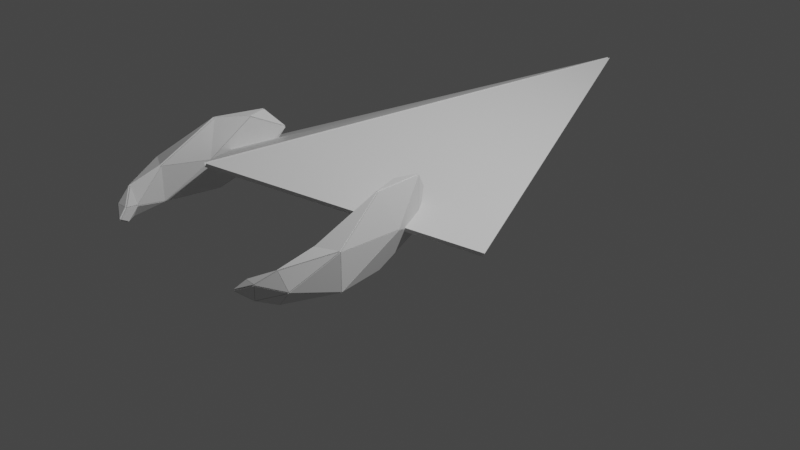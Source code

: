 # Source: Ground_Phos.blend  (saved by Blender 2.80.75; exported with 4.5.12 LTS)
import bpy
from mathutils import Matrix  # noqa: F401  (used for matrix-valued properties, if any)

bpy.ops.wm.read_factory_settings(use_empty=True)
scene = bpy.context.scene
scene.name = 'Scene'

# ---- collections
col_collection = bpy.data.collections.new('Collection'); scene.collection.children.link(col_collection)

# ---- materials (node trees are filled in below, after node groups)
mat_material = bpy.data.materials.new('Material')
mat_material.alpha_threshold = 0.0
mat_material.use_transparent_shadow = False
mat_material.line_color = (0.0, 0.0, 0.0, 1.0)

# ---- material node trees
mat_material.use_nodes = True; mat_material.node_tree.nodes.clear()
_N = mat_material.node_tree.nodes; _L = mat_material.node_tree.links
n0 = _N.new('ShaderNodeOutputMaterial'); n0.name = 'Material Output'; n0.location = (300, 300)
n1 = _N.new('ShaderNodeBsdfPrincipled'); n1.name = 'Principled BSDF'; n1.location = (10, 300)
n1.distribution = 'GGX'
n1.subsurface_method = 'BURLEY'
n1.inputs[2].default_value = 0.4
n1.inputs[3].default_value = 1.45
n1.inputs[27].default_value = (0.0, 0.0, 0.0, 1.0)
n1.inputs[28].default_value = 1.0
_L.new(n1.outputs[0], n0.inputs[0])
n0.is_active_output = True

# ---- world
world_world = bpy.data.worlds.new('World'); scene.world = world_world
world_world.use_nodes = True; world_world.node_tree.nodes.clear()
_N = world_world.node_tree.nodes; _L = world_world.node_tree.links
n0 = _N.new('ShaderNodeOutputWorld'); n0.name = 'World Output'; n0.location = (300, 300)
n1 = _N.new('ShaderNodeBackground'); n1.name = 'Background'; n1.location = (10, 300)
n1.inputs[0].default_value = (0.05088, 0.05088, 0.05088, 1.0)
_L.new(n1.outputs[0], n0.inputs[0])
n0.is_active_output = True
world_world.color = (0.05088, 0.05088, 0.05088)
world_world.use_sun_shadow = False
world_world.sun_shadow_jitter_overblur = 0.0

# ---- cameras
cam_camera = bpy.data.cameras.new('Camera')
cam_camera.clip_end = 100.0
cam_camera.ortho_scale = 7.314

# ---- lights
light_light = bpy.data.lights.new('Light', 'POINT')
light_light.transmission_factor = 0.0
light_light.energy = 1000.0
light_light.shadow_soft_size = 0.1
light_light.shadow_maximum_resolution = 0.006
light_light.use_absolute_resolution = True

# ---- meshes
me_cube = bpy.data.meshes.new('Cube')
me_cube.from_pydata([(-1.811, 1.0, 2.384e-07), (-1.811, 1.0, 2.0), (-1.811, -1.0, 2.384e-07), (-1.811, -1.0, 2.0), (1.811, 1.0, 0.0), (1.811, 1.0, 2.0), (1.811, -1.0, 0.0), (1.811, -1.0, 2.0), (-0.8407, 1.701, 1.841), (0.8407, 1.701, 1.841), (-0.8407, 1.701, 0.1593), (0.8407, 1.701, 0.1593), (-1.014, 2.114, 2.014), (1.014, 2.114, 2.014), (-1.014, 2.114, -0.01433), (1.014, 2.114, -0.01433), (0.3407, 3.771, 2.393), (1.393, 3.771, 0.6593), (-1.393, 3.771, 1.341), (-0.3407, 3.771, -0.3934), (0.4206, -2.563, 1.421), (0.4206, -2.563, 0.5794), (-0.4206, -2.563, 0.5794), (-0.4206, -2.563, 1.421)], [], [(0, 4, 6, 2), (6, 7, 20, 21), (7, 6, 4, 5), (5, 1, 3, 7), (1, 0, 2, 3), (1, 5, 9, 8), (8, 9, 13, 12), (4, 0, 10, 11), (0, 1, 8, 10), (5, 4, 11, 9), (15, 14, 18, 19), (11, 10, 14, 15), (10, 8, 12, 14), (9, 11, 15, 13), (17, 19, 18, 16), (14, 12, 16, 18), (13, 15, 19, 17), (12, 13, 17, 16), (23, 22, 21, 20), (7, 3, 23, 20), (2, 6, 21, 22), (3, 2, 22, 23)])
_uv = me_cube.uv_layers.new(name='UVMap')
_uv.uv.foreach_set('vector', [0.375, 0.0, 0.625, 0.0, 0.625, 0.25, 0.375, 0.25, 0.625, 0.5, 0.375, 0.5, 0.375, 0.5, 0.625, 0.5, 0.375, 0.5, 0.625, 0.5, 0.625, 0.75, 0.375, 0.75, 0.375, 0.75, 0.625, 0.75, 0.625, 1.0, 0.375, 1.0, 0.125, 0.5, 0.375, 0.5, 0.375, 0.75, 0.125, 0.75, 0.625, 0.75, 0.375, 0.75, 0.375, 0.75, 0.625, 0.75, 0.625, 0.75, 0.375, 0.75, 0.375, 0.75, 0.625, 0.75, 0.625, 0.0, 0.375, 0.0, 0.375, 0.0, 0.625, 0.0, 0.375, 0.5, 0.125, 0.5, 0.125, 0.5, 0.375, 0.5, 0.375, 0.75, 0.625, 0.75, 0.625, 0.75, 0.375, 0.75, 0.625, 0.0, 0.375, 0.0, 0.375, 0.0, 0.625, 0.0, 0.625, 0.0, 0.375, 0.0, 0.375, 0.0, 0.625, 0.0, 0.375, 0.5, 0.125, 0.5, 0.125, 0.5, 0.375, 0.5, 0.375, 0.75, 0.625, 0.75, 0.625, 0.75, 0.375, 0.75, 0.625, 0.5, 0.875, 0.5, 0.875, 0.75, 0.625, 0.75, 0.375, 0.5, 0.125, 0.5, 0.125, 0.5, 0.375, 0.5, 0.375, 0.75, 0.625, 0.75, 0.625, 0.75, 0.375, 0.75, 0.625, 0.75, 0.375, 0.75, 0.375, 0.75, 0.625, 0.75, 0.375, 0.25, 0.625, 0.25, 0.625, 0.5, 0.375, 0.5, 0.375, 1.0, 0.625, 1.0, 0.625, 1.0, 0.375, 1.0, 0.375, 0.25, 0.625, 0.25, 0.625, 0.25, 0.375, 0.25, 0.125, 0.75, 0.375, 0.75, 0.375, 0.75, 0.125, 0.75])
me_cube.materials.append(mat_material)
me_cube.use_remesh_preserve_volume = False
me_cube.use_remesh_preserve_attributes = False
me_cube.use_mirror_vertex_groups = False
me_cube.update()
me_cube_001 = bpy.data.meshes.new('Cube.001')
me_cube_001.from_pydata([(-1.201, -2.175, 0.365), (-1.201, -2.175, 0.8126), (-1.615, -2.094, 0.365), (-1.615, -2.094, 0.8126), (-0.9475, -0.8195, 0.2933), (-0.9475, -0.8195, 1.552), (-0.9475, -0.2153, 0.2933), (-0.9475, -0.2153, 1.552), (-0.8815, -2.687, 0.4722), (-0.7662, -2.626, 0.4722), (-0.7662, -2.626, 0.6446), (-0.8815, -2.687, 0.6446)], [], [(3, 2, 8, 11), (2, 3, 7, 6), (6, 7, 5, 4), (4, 5, 1, 0), (2, 6, 4, 0), (7, 3, 1, 5), (9, 10, 11, 8), (0, 1, 10, 9), (1, 3, 11, 10), (2, 0, 9, 8)])
_uv = me_cube_001.uv_layers.new(name='UVMap')
_uv.uv.foreach_set('vector', [0.625, 0.25, 0.375, 0.25, 0.375, 0.25, 0.625, 0.25, 0.375, 0.25, 0.625, 0.25, 0.625, 0.5, 0.375, 0.5, 0.375, 0.5, 0.625, 0.5, 0.625, 0.75, 0.375, 0.75, 0.375, 0.75, 0.625, 0.75, 0.625, 1.0, 0.375, 1.0, 0.125, 0.5, 0.375, 0.5, 0.375, 0.75, 0.125, 0.75, 0.625, 0.5, 0.875, 0.5, 0.875, 0.75, 0.625, 0.75, 0.375, 0.0, 0.625, 0.0, 0.625, 0.25, 0.375, 0.25, 0.375, 1.0, 0.625, 1.0, 0.625, 1.0, 0.375, 1.0, 0.875, 0.75, 0.875, 0.5, 0.875, 0.5, 0.875, 0.75, 0.125, 0.5, 0.125, 0.75, 0.125, 0.75, 0.125, 0.5])
me_cube_001.use_remesh_preserve_volume = False
me_cube_001.use_remesh_preserve_attributes = False
me_cube_001.use_mirror_vertex_groups = False
me_cube_001.update()

# ---- objects
ob_cube = bpy.data.objects.new('Cube', me_cube)
ob_light = bpy.data.objects.new('Light', light_light)
ob_camera = bpy.data.objects.new('Camera', cam_camera)
ob_cube_001 = bpy.data.objects.new('Cube.001', me_cube_001)

# ---- transforms, parenting, visibility, modifiers, constraints
ob_cube.location = (0.0, 0.0, 0.0)
ob_cube.lock_rotations_4d = False
ob_cube.empty_display_type = 'ARROWS'
ob_cube.lineart.crease_threshold = 0.0
_m = ob_cube.modifiers.new('Subdivision', 'SUBSURF')
_m.uv_smooth = 'PRESERVE_CORNERS'
_m.quality = 1
_m.levels = 3
_m.show_only_control_edges = False
_m = ob_cube.modifiers.new('Decimate', 'DECIMATE')
_m.ratio = 0.005545
_m.iterations = 29
_m = ob_cube.modifiers.new('Triangulate', 'TRIANGULATE')
_m = ob_cube.modifiers.new('Mirror', 'MIRROR')
_m.use_bisect_axis = (True, False, False)
_m = ob_cube.modifiers.new('EdgeSplit', 'EDGE_SPLIT')
_m.split_angle = 0.1222
_m = ob_cube.modifiers.new('Solidify', 'SOLIDIFY')
_m.thickness = -0.04
_m.nonmanifold_thickness_mode = 'FIXED'
_m.nonmanifold_merge_threshold = 0.0003
ob_light.location = (4.076, 1.005, 5.904)
ob_light.rotation_euler = (0.6503, 0.05522, 1.866)
ob_light.lock_rotations_4d = False
ob_light.empty_display_type = 'ARROWS'
ob_light.color = (0.0, 0.0, 0.0, 0.0)
ob_light.lineart.crease_threshold = 0.0
ob_camera.location = (7.359, -6.926, 4.958)
ob_camera.rotation_euler = (1.109, 0.0, 0.8149)
ob_camera.lock_rotations_4d = False
ob_camera.empty_display_type = 'ARROWS'
ob_camera.color = (0.0, 0.0, 0.0, 0.0)
ob_camera.display_type = 'WIRE'
ob_camera.lineart.crease_threshold = 0.0
ob_cube_001.location = (0.0, 0.0, 0.0)
ob_cube_001.lineart.crease_threshold = 0.0
_m = ob_cube_001.modifiers.new('Subdivision', 'SUBSURF')
_m.uv_smooth = 'PRESERVE_CORNERS'
_m.levels = 2
_m.show_only_control_edges = False
_m = ob_cube_001.modifiers.new('Decimate', 'DECIMATE')
_m.decimate_type = 'UNSUBDIV'
_m.iterations = 3
_m = ob_cube_001.modifiers.new('Mirror', 'MIRROR')
_m = ob_cube_001.modifiers.new('Triangulate', 'TRIANGULATE')
_m = ob_cube_001.modifiers.new('EdgeSplit', 'EDGE_SPLIT')
_m.split_angle = 0.0
_m = ob_cube_001.modifiers.new('Solidify', 'SOLIDIFY')
_m.thickness = -0.03
_m.offset = 0.1386
_m.nonmanifold_thickness_mode = 'FIXED'
_m.nonmanifold_merge_threshold = 0.0003

# ---- collection membership
col_collection.objects.link(ob_cube)
col_collection.objects.link(ob_light)
col_collection.objects.link(ob_camera)
col_collection.objects.link(ob_cube_001)

# ---- scene / render settings (as saved in the file)
scene.camera = ob_camera
scene.frame_start = 1; scene.frame_end = 250; scene.frame_set(1)
scene.render.engine = 'BLENDER_EEVEE_NEXT'
scene.cycles.use_denoising = False
scene.cycles.samples = 128
scene.cycles.sampling_pattern = 'TABULATED_SOBOL'
scene.cycles.use_adaptive_sampling = False
scene.cycles.use_light_tree = False
scene.view_settings.view_transform = 'Filmic'
bpy.context.view_layer.update()
